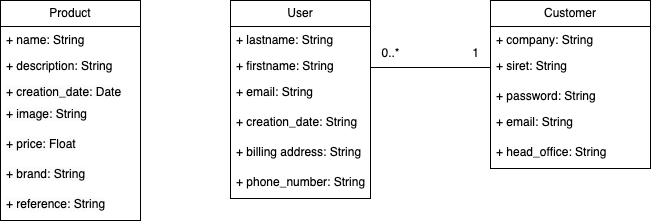

The diagram above was exported from draw.io. Its source (the exported page's mxGraphModel, read from the mxfile embedded in the PNG):
<mxGraphModel dx="1006" dy="1365" grid="1" gridSize="10" guides="1" tooltips="1" connect="1" arrows="1" fold="1" page="1" pageScale="1" pageWidth="827" pageHeight="1169" math="0" shadow="0">
  <root>
    <mxCell id="WIyWlLk6GJQsqaUBKTNV-0" />
    <mxCell id="WIyWlLk6GJQsqaUBKTNV-1" parent="WIyWlLk6GJQsqaUBKTNV-0" />
    <mxCell id="zZLfaBXU_ANWHd1YKN2c-0" value="User" style="swimlane;fontStyle=0;childLayout=stackLayout;horizontal=1;startSize=26;fillColor=none;horizontalStack=0;resizeParent=1;resizeParentMax=0;resizeLast=0;collapsible=1;marginBottom=0;whiteSpace=wrap;html=1;" parent="WIyWlLk6GJQsqaUBKTNV-1" vertex="1">
      <mxGeometry x="330" y="80" width="140" height="198" as="geometry" />
    </mxCell>
    <mxCell id="zZLfaBXU_ANWHd1YKN2c-1" value="+ lastname: String" style="text;strokeColor=none;fillColor=none;align=left;verticalAlign=top;spacingLeft=4;spacingRight=4;overflow=hidden;rotatable=0;points=[[0,0.5],[1,0.5]];portConstraint=eastwest;whiteSpace=wrap;html=1;" parent="zZLfaBXU_ANWHd1YKN2c-0" vertex="1">
      <mxGeometry y="26" width="140" height="26" as="geometry" />
    </mxCell>
    <mxCell id="NzumP_pfrRONzA-AD_0B-6" value="+ firstname: String" style="text;strokeColor=none;fillColor=none;align=left;verticalAlign=top;spacingLeft=4;spacingRight=4;overflow=hidden;rotatable=0;points=[[0,0.5],[1,0.5]];portConstraint=eastwest;whiteSpace=wrap;html=1;" parent="zZLfaBXU_ANWHd1YKN2c-0" vertex="1">
      <mxGeometry y="52" width="140" height="26" as="geometry" />
    </mxCell>
    <mxCell id="zZLfaBXU_ANWHd1YKN2c-5" value="+ email: String" style="text;strokeColor=none;fillColor=none;align=left;verticalAlign=top;spacingLeft=4;spacingRight=4;overflow=hidden;rotatable=0;points=[[0,0.5],[1,0.5]];portConstraint=eastwest;whiteSpace=wrap;html=1;" parent="zZLfaBXU_ANWHd1YKN2c-0" vertex="1">
      <mxGeometry y="78" width="140" height="30" as="geometry" />
    </mxCell>
    <mxCell id="NzumP_pfrRONzA-AD_0B-7" value="+ creation_date: String" style="text;strokeColor=none;fillColor=none;align=left;verticalAlign=top;spacingLeft=4;spacingRight=4;overflow=hidden;rotatable=0;points=[[0,0.5],[1,0.5]];portConstraint=eastwest;whiteSpace=wrap;html=1;" parent="zZLfaBXU_ANWHd1YKN2c-0" vertex="1">
      <mxGeometry y="108" width="140" height="30" as="geometry" />
    </mxCell>
    <mxCell id="NzumP_pfrRONzA-AD_0B-9" value="+ billing address: String" style="text;strokeColor=none;fillColor=none;align=left;verticalAlign=top;spacingLeft=4;spacingRight=4;overflow=hidden;rotatable=0;points=[[0,0.5],[1,0.5]];portConstraint=eastwest;whiteSpace=wrap;html=1;" parent="zZLfaBXU_ANWHd1YKN2c-0" vertex="1">
      <mxGeometry y="138" width="140" height="30" as="geometry" />
    </mxCell>
    <mxCell id="NzumP_pfrRONzA-AD_0B-11" value="+ phone_number: String" style="text;strokeColor=none;fillColor=none;align=left;verticalAlign=top;spacingLeft=4;spacingRight=4;overflow=hidden;rotatable=0;points=[[0,0.5],[1,0.5]];portConstraint=eastwest;whiteSpace=wrap;html=1;" parent="zZLfaBXU_ANWHd1YKN2c-0" vertex="1">
      <mxGeometry y="168" width="140" height="30" as="geometry" />
    </mxCell>
    <mxCell id="zZLfaBXU_ANWHd1YKN2c-12" value="Product" style="swimlane;fontStyle=0;childLayout=stackLayout;horizontal=1;startSize=26;fillColor=none;horizontalStack=0;resizeParent=1;resizeParentMax=0;resizeLast=0;collapsible=1;marginBottom=0;whiteSpace=wrap;html=1;" parent="WIyWlLk6GJQsqaUBKTNV-1" vertex="1">
      <mxGeometry x="100" y="80" width="140" height="220" as="geometry">
        <mxRectangle x="110" y="150" width="60" height="30" as="alternateBounds" />
      </mxGeometry>
    </mxCell>
    <mxCell id="zZLfaBXU_ANWHd1YKN2c-13" value="+ name: String" style="text;strokeColor=none;fillColor=none;align=left;verticalAlign=top;spacingLeft=4;spacingRight=4;overflow=hidden;rotatable=0;points=[[0,0.5],[1,0.5]];portConstraint=eastwest;whiteSpace=wrap;html=1;" parent="zZLfaBXU_ANWHd1YKN2c-12" vertex="1">
      <mxGeometry y="26" width="140" height="26" as="geometry" />
    </mxCell>
    <mxCell id="zZLfaBXU_ANWHd1YKN2c-14" value="+ description: String" style="text;strokeColor=none;fillColor=none;align=left;verticalAlign=top;spacingLeft=4;spacingRight=4;overflow=hidden;rotatable=0;points=[[0,0.5],[1,0.5]];portConstraint=eastwest;whiteSpace=wrap;html=1;" parent="zZLfaBXU_ANWHd1YKN2c-12" vertex="1">
      <mxGeometry y="52" width="140" height="26" as="geometry" />
    </mxCell>
    <mxCell id="zZLfaBXU_ANWHd1YKN2c-15" value="&lt;meta charset=&quot;utf-8&quot;&gt;&lt;span style=&quot;color: rgb(0, 0, 0); font-family: Helvetica; font-size: 12px; font-style: normal; font-variant-ligatures: normal; font-variant-caps: normal; font-weight: 400; letter-spacing: normal; orphans: 2; text-align: left; text-indent: 0px; text-transform: none; widows: 2; word-spacing: 0px; -webkit-text-stroke-width: 0px; background-color: rgb(251, 251, 251); text-decoration-thickness: initial; text-decoration-style: initial; text-decoration-color: initial; float: none; display: inline !important;&quot;&gt;+ creation_date: Date&lt;/span&gt;" style="text;strokeColor=none;fillColor=none;align=left;verticalAlign=top;spacingLeft=4;spacingRight=4;overflow=hidden;rotatable=0;points=[[0,0.5],[1,0.5]];portConstraint=eastwest;whiteSpace=wrap;html=1;" parent="zZLfaBXU_ANWHd1YKN2c-12" vertex="1">
      <mxGeometry y="78" width="140" height="22" as="geometry" />
    </mxCell>
    <mxCell id="zZLfaBXU_ANWHd1YKN2c-22" style="edgeStyle=orthogonalEdgeStyle;rounded=0;orthogonalLoop=1;jettySize=auto;html=1;exitX=1;exitY=0.5;exitDx=0;exitDy=0;" parent="zZLfaBXU_ANWHd1YKN2c-12" source="zZLfaBXU_ANWHd1YKN2c-13" target="zZLfaBXU_ANWHd1YKN2c-13" edge="1">
      <mxGeometry relative="1" as="geometry" />
    </mxCell>
    <mxCell id="QBmgv2JIaoPyPTekuXMn-2" value="&lt;span style=&quot;color: rgb(0, 0, 0); font-family: Helvetica; font-size: 12px; font-style: normal; font-variant-ligatures: normal; font-variant-caps: normal; font-weight: 400; letter-spacing: normal; orphans: 2; text-align: left; text-indent: 0px; text-transform: none; widows: 2; word-spacing: 0px; -webkit-text-stroke-width: 0px; background-color: rgb(251, 251, 251); text-decoration-thickness: initial; text-decoration-style: initial; text-decoration-color: initial; float: none; display: inline !important;&quot;&gt;+ image: String&lt;/span&gt;" style="text;strokeColor=none;fillColor=none;align=left;verticalAlign=top;spacingLeft=4;spacingRight=4;overflow=hidden;rotatable=0;points=[[0,0.5],[1,0.5]];portConstraint=eastwest;whiteSpace=wrap;html=1;" parent="zZLfaBXU_ANWHd1YKN2c-12" vertex="1">
      <mxGeometry y="100" width="140" height="30" as="geometry" />
    </mxCell>
    <mxCell id="NzumP_pfrRONzA-AD_0B-12" value="&lt;span style=&quot;color: rgb(0, 0, 0); font-family: Helvetica; font-size: 12px; font-style: normal; font-variant-ligatures: normal; font-variant-caps: normal; font-weight: 400; letter-spacing: normal; orphans: 2; text-align: left; text-indent: 0px; text-transform: none; widows: 2; word-spacing: 0px; -webkit-text-stroke-width: 0px; background-color: rgb(251, 251, 251); text-decoration-thickness: initial; text-decoration-style: initial; text-decoration-color: initial; float: none; display: inline !important;&quot;&gt;+ price: Float&lt;/span&gt;" style="text;strokeColor=none;fillColor=none;align=left;verticalAlign=top;spacingLeft=4;spacingRight=4;overflow=hidden;rotatable=0;points=[[0,0.5],[1,0.5]];portConstraint=eastwest;whiteSpace=wrap;html=1;" parent="zZLfaBXU_ANWHd1YKN2c-12" vertex="1">
      <mxGeometry y="130" width="140" height="30" as="geometry" />
    </mxCell>
    <mxCell id="NzumP_pfrRONzA-AD_0B-13" value="&lt;span style=&quot;color: rgb(0, 0, 0); font-family: Helvetica; font-size: 12px; font-style: normal; font-variant-ligatures: normal; font-variant-caps: normal; font-weight: 400; letter-spacing: normal; orphans: 2; text-align: left; text-indent: 0px; text-transform: none; widows: 2; word-spacing: 0px; -webkit-text-stroke-width: 0px; background-color: rgb(251, 251, 251); text-decoration-thickness: initial; text-decoration-style: initial; text-decoration-color: initial; float: none; display: inline !important;&quot;&gt;+ brand: String&lt;/span&gt;" style="text;strokeColor=none;fillColor=none;align=left;verticalAlign=top;spacingLeft=4;spacingRight=4;overflow=hidden;rotatable=0;points=[[0,0.5],[1,0.5]];portConstraint=eastwest;whiteSpace=wrap;html=1;" parent="zZLfaBXU_ANWHd1YKN2c-12" vertex="1">
      <mxGeometry y="160" width="140" height="30" as="geometry" />
    </mxCell>
    <mxCell id="NzumP_pfrRONzA-AD_0B-14" value="&lt;span style=&quot;color: rgb(0, 0, 0); font-family: Helvetica; font-size: 12px; font-style: normal; font-variant-ligatures: normal; font-variant-caps: normal; font-weight: 400; letter-spacing: normal; orphans: 2; text-align: left; text-indent: 0px; text-transform: none; widows: 2; word-spacing: 0px; -webkit-text-stroke-width: 0px; background-color: rgb(251, 251, 251); text-decoration-thickness: initial; text-decoration-style: initial; text-decoration-color: initial; float: none; display: inline !important;&quot;&gt;+ reference: String&lt;/span&gt;" style="text;strokeColor=none;fillColor=none;align=left;verticalAlign=top;spacingLeft=4;spacingRight=4;overflow=hidden;rotatable=0;points=[[0,0.5],[1,0.5]];portConstraint=eastwest;whiteSpace=wrap;html=1;" parent="zZLfaBXU_ANWHd1YKN2c-12" vertex="1">
      <mxGeometry y="190" width="140" height="30" as="geometry" />
    </mxCell>
    <mxCell id="NzumP_pfrRONzA-AD_0B-0" value="Customer" style="swimlane;fontStyle=0;childLayout=stackLayout;horizontal=1;startSize=26;fillColor=none;horizontalStack=0;resizeParent=1;resizeParentMax=0;resizeLast=0;collapsible=1;marginBottom=0;whiteSpace=wrap;html=1;" parent="WIyWlLk6GJQsqaUBKTNV-1" vertex="1">
      <mxGeometry x="590" y="80" width="160" height="168" as="geometry" />
    </mxCell>
    <mxCell id="NzumP_pfrRONzA-AD_0B-1" value="+ company: String" style="text;strokeColor=none;fillColor=none;align=left;verticalAlign=top;spacingLeft=4;spacingRight=4;overflow=hidden;rotatable=0;points=[[0,0.5],[1,0.5]];portConstraint=eastwest;whiteSpace=wrap;html=1;" parent="NzumP_pfrRONzA-AD_0B-0" vertex="1">
      <mxGeometry y="26" width="160" height="26" as="geometry" />
    </mxCell>
    <mxCell id="NzumP_pfrRONzA-AD_0B-8" value="+ siret: String" style="text;strokeColor=none;fillColor=none;align=left;verticalAlign=top;spacingLeft=4;spacingRight=4;overflow=hidden;rotatable=0;points=[[0,0.5],[1,0.5]];portConstraint=eastwest;whiteSpace=wrap;html=1;" parent="NzumP_pfrRONzA-AD_0B-0" vertex="1">
      <mxGeometry y="52" width="160" height="30" as="geometry" />
    </mxCell>
    <mxCell id="NzumP_pfrRONzA-AD_0B-2" value="+ password: String" style="text;strokeColor=none;fillColor=none;align=left;verticalAlign=top;spacingLeft=4;spacingRight=4;overflow=hidden;rotatable=0;points=[[0,0.5],[1,0.5]];portConstraint=eastwest;whiteSpace=wrap;html=1;" parent="NzumP_pfrRONzA-AD_0B-0" vertex="1">
      <mxGeometry y="82" width="160" height="26" as="geometry" />
    </mxCell>
    <mxCell id="NzumP_pfrRONzA-AD_0B-3" value="+ email: String" style="text;strokeColor=none;fillColor=none;align=left;verticalAlign=top;spacingLeft=4;spacingRight=4;overflow=hidden;rotatable=0;points=[[0,0.5],[1,0.5]];portConstraint=eastwest;whiteSpace=wrap;html=1;" parent="NzumP_pfrRONzA-AD_0B-0" vertex="1">
      <mxGeometry y="108" width="160" height="30" as="geometry" />
    </mxCell>
    <mxCell id="R1X_jBStV7qOhNgDue5f-0" value="+ head_office: String" style="text;strokeColor=none;fillColor=none;align=left;verticalAlign=top;spacingLeft=4;spacingRight=4;overflow=hidden;rotatable=0;points=[[0,0.5],[1,0.5]];portConstraint=eastwest;whiteSpace=wrap;html=1;" parent="NzumP_pfrRONzA-AD_0B-0" vertex="1">
      <mxGeometry y="138" width="160" height="30" as="geometry" />
    </mxCell>
    <mxCell id="NzumP_pfrRONzA-AD_0B-15" value="" style="endArrow=none;html=1;rounded=0;entryX=0;entryY=0.5;entryDx=0;entryDy=0;endFill=0;" parent="WIyWlLk6GJQsqaUBKTNV-1" target="NzumP_pfrRONzA-AD_0B-8" edge="1">
      <mxGeometry width="50" height="50" relative="1" as="geometry">
        <mxPoint x="470" y="147" as="sourcePoint" />
        <mxPoint x="380" y="350" as="targetPoint" />
      </mxGeometry>
    </mxCell>
    <mxCell id="NzumP_pfrRONzA-AD_0B-16" value="0..*" style="text;html=1;align=center;verticalAlign=middle;resizable=0;points=[];autosize=1;strokeColor=none;fillColor=none;" parent="WIyWlLk6GJQsqaUBKTNV-1" vertex="1">
      <mxGeometry x="470" y="118" width="40" height="30" as="geometry" />
    </mxCell>
    <mxCell id="NzumP_pfrRONzA-AD_0B-17" value="1" style="text;html=1;align=center;verticalAlign=middle;resizable=0;points=[];autosize=1;strokeColor=none;fillColor=none;" parent="WIyWlLk6GJQsqaUBKTNV-1" vertex="1">
      <mxGeometry x="560" y="118" width="30" height="30" as="geometry" />
    </mxCell>
  </root>
</mxGraphModel>